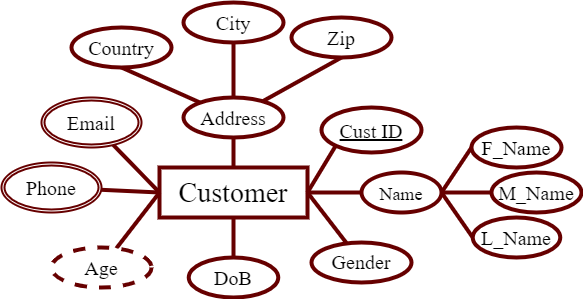

The diagram above was exported from draw.io. Its source (the exported page's mxGraphModel, read from the mxfile embedded in the PNG):
<mxGraphModel dx="1108" dy="563" grid="1" gridSize="10" guides="1" tooltips="1" connect="1" arrows="1" fold="1" page="1" pageScale="1" pageWidth="850" pageHeight="1100" math="0" shadow="0">
  <root>
    <mxCell id="0" />
    <mxCell id="1" parent="0" />
    <mxCell id="TEhqE19D1W2sfSA3aaLu-1" style="edgeStyle=none;rounded=0;orthogonalLoop=1;jettySize=auto;html=1;entryX=0.5;entryY=1;entryDx=0;entryDy=0;fontSize=18;endArrow=none;endFill=0;strokeWidth=4;strokeColor=#660000;" parent="1" source="TEhqE19D1W2sfSA3aaLu-3" target="TEhqE19D1W2sfSA3aaLu-23" edge="1">
      <mxGeometry relative="1" as="geometry" />
    </mxCell>
    <mxCell id="TEhqE19D1W2sfSA3aaLu-2" style="edgeStyle=none;rounded=0;orthogonalLoop=1;jettySize=auto;html=1;entryX=0.5;entryY=0;entryDx=0;entryDy=0;fontSize=18;endArrow=none;endFill=0;strokeWidth=4;strokeColor=#660000;" parent="1" source="TEhqE19D1W2sfSA3aaLu-3" target="TEhqE19D1W2sfSA3aaLu-29" edge="1">
      <mxGeometry relative="1" as="geometry" />
    </mxCell>
    <mxCell id="TEhqE19D1W2sfSA3aaLu-3" value="&lt;font face=&quot;Times New Roman&quot; style=&quot;font-size: 28px;&quot;&gt;Customer&lt;/font&gt;" style="whiteSpace=wrap;html=1;align=center;strokeWidth=4;perimeterSpacing=0;strokeColor=#660000;" parent="1" vertex="1">
      <mxGeometry x="348" y="500" width="148" height="50" as="geometry" />
    </mxCell>
    <mxCell id="TEhqE19D1W2sfSA3aaLu-4" style="edgeStyle=none;rounded=0;orthogonalLoop=1;jettySize=auto;html=1;entryX=0;entryY=0.5;entryDx=0;entryDy=0;fontSize=18;endArrow=none;endFill=0;strokeWidth=4;strokeColor=#660000;" parent="1" source="TEhqE19D1W2sfSA3aaLu-5" target="TEhqE19D1W2sfSA3aaLu-3" edge="1">
      <mxGeometry relative="1" as="geometry" />
    </mxCell>
    <mxCell id="TEhqE19D1W2sfSA3aaLu-5" value="&lt;font face=&quot;Times New Roman&quot; style=&quot;font-size: 20px;&quot;&gt;Age&lt;/font&gt;" style="ellipse;whiteSpace=wrap;html=1;align=center;dashed=1;fontSize=24;strokeWidth=4;strokeColor=#660000;" parent="1" vertex="1">
      <mxGeometry x="240" y="580" width="100" height="40" as="geometry" />
    </mxCell>
    <mxCell id="TEhqE19D1W2sfSA3aaLu-6" style="edgeStyle=none;rounded=0;orthogonalLoop=1;jettySize=auto;html=1;entryX=0;entryY=0.5;entryDx=0;entryDy=0;fontSize=18;endArrow=none;endFill=0;strokeWidth=4;strokeColor=#660000;" parent="1" source="TEhqE19D1W2sfSA3aaLu-7" target="TEhqE19D1W2sfSA3aaLu-3" edge="1">
      <mxGeometry relative="1" as="geometry" />
    </mxCell>
    <mxCell id="TEhqE19D1W2sfSA3aaLu-7" value="&lt;font face=&quot;Times New Roman&quot; style=&quot;font-size: 20px;&quot;&gt;Phone&lt;/font&gt;" style="ellipse;shape=doubleEllipse;margin=3;whiteSpace=wrap;html=1;align=center;fontSize=24;strokeWidth=2;strokeColor=#660000;" parent="1" vertex="1">
      <mxGeometry x="190" y="495" width="100" height="50" as="geometry" />
    </mxCell>
    <mxCell id="TEhqE19D1W2sfSA3aaLu-8" style="edgeStyle=none;rounded=0;orthogonalLoop=1;jettySize=auto;html=1;entryX=0;entryY=0.5;entryDx=0;entryDy=0;fontSize=18;endArrow=none;endFill=0;strokeWidth=4;strokeColor=#660000;" parent="1" source="TEhqE19D1W2sfSA3aaLu-9" target="TEhqE19D1W2sfSA3aaLu-3" edge="1">
      <mxGeometry relative="1" as="geometry" />
    </mxCell>
    <mxCell id="TEhqE19D1W2sfSA3aaLu-9" value="&lt;font face=&quot;Times New Roman&quot; style=&quot;font-size: 20px;&quot;&gt;Email&lt;/font&gt;" style="ellipse;shape=doubleEllipse;margin=3;whiteSpace=wrap;html=1;align=center;fontSize=24;strokeWidth=2;strokeColor=#660000;" parent="1" vertex="1">
      <mxGeometry x="230" y="430" width="100" height="50" as="geometry" />
    </mxCell>
    <mxCell id="TEhqE19D1W2sfSA3aaLu-10" style="edgeStyle=none;rounded=0;orthogonalLoop=1;jettySize=auto;html=1;fontSize=18;endArrow=none;endFill=0;strokeWidth=4;entryX=1;entryY=0.5;entryDx=0;entryDy=0;exitX=0;exitY=1;exitDx=0;exitDy=0;strokeColor=#660000;" parent="1" source="TEhqE19D1W2sfSA3aaLu-11" target="TEhqE19D1W2sfSA3aaLu-3" edge="1">
      <mxGeometry relative="1" as="geometry">
        <mxPoint x="370" y="500" as="targetPoint" />
      </mxGeometry>
    </mxCell>
    <mxCell id="TEhqE19D1W2sfSA3aaLu-11" value="&lt;font face=&quot;Times New Roman&quot; style=&quot;font-size: 20px;&quot;&gt;Cust ID&lt;/font&gt;" style="ellipse;whiteSpace=wrap;html=1;align=center;fontStyle=4;fontSize=24;strokeWidth=4;strokeColor=#660000;" parent="1" vertex="1">
      <mxGeometry x="510" y="440" width="100" height="45" as="geometry" />
    </mxCell>
    <mxCell id="TEhqE19D1W2sfSA3aaLu-14" style="rounded=0;orthogonalLoop=1;jettySize=auto;html=1;entryX=0;entryY=0.5;entryDx=0;entryDy=0;fontSize=18;endArrow=none;endFill=0;strokeWidth=4;exitX=1;exitY=0.5;exitDx=0;exitDy=0;strokeColor=#660000;" parent="1" source="TEhqE19D1W2sfSA3aaLu-31" target="TEhqE19D1W2sfSA3aaLu-19" edge="1">
      <mxGeometry relative="1" as="geometry" />
    </mxCell>
    <mxCell id="TEhqE19D1W2sfSA3aaLu-15" style="edgeStyle=none;rounded=0;orthogonalLoop=1;jettySize=auto;html=1;entryX=0;entryY=0.5;entryDx=0;entryDy=0;fontSize=18;endArrow=none;endFill=0;strokeWidth=4;strokeColor=#660000;" parent="1" source="TEhqE19D1W2sfSA3aaLu-31" target="TEhqE19D1W2sfSA3aaLu-17" edge="1">
      <mxGeometry relative="1" as="geometry" />
    </mxCell>
    <mxCell id="TEhqE19D1W2sfSA3aaLu-16" style="edgeStyle=none;rounded=0;orthogonalLoop=1;jettySize=auto;html=1;entryX=0;entryY=0.5;entryDx=0;entryDy=0;fontSize=18;endArrow=none;endFill=0;strokeWidth=4;exitX=1;exitY=0.5;exitDx=0;exitDy=0;strokeColor=#660000;" parent="1" source="TEhqE19D1W2sfSA3aaLu-31" target="TEhqE19D1W2sfSA3aaLu-18" edge="1">
      <mxGeometry relative="1" as="geometry" />
    </mxCell>
    <mxCell id="TEhqE19D1W2sfSA3aaLu-17" value="&lt;font face=&quot;Times New Roman&quot; style=&quot;font-size: 20px;&quot;&gt;M_Name&lt;/font&gt;" style="ellipse;whiteSpace=wrap;html=1;align=center;fontSize=24;strokeWidth=4;strokeColor=#660000;" parent="1" vertex="1">
      <mxGeometry x="680" y="505" width="90" height="40" as="geometry" />
    </mxCell>
    <mxCell id="TEhqE19D1W2sfSA3aaLu-18" value="&lt;font face=&quot;Times New Roman&quot; style=&quot;font-size: 20px;&quot;&gt;F_Name&lt;/font&gt;" style="ellipse;whiteSpace=wrap;html=1;align=center;fontSize=24;strokeWidth=4;strokeColor=#660000;" parent="1" vertex="1">
      <mxGeometry x="660" y="460" width="90" height="40" as="geometry" />
    </mxCell>
    <mxCell id="TEhqE19D1W2sfSA3aaLu-19" value="&lt;font face=&quot;Times New Roman&quot; style=&quot;font-size: 20px;&quot;&gt;L_Name&lt;/font&gt;" style="ellipse;whiteSpace=wrap;html=1;align=center;fontSize=24;strokeWidth=4;strokeColor=#660000;" parent="1" vertex="1">
      <mxGeometry x="661.25" y="550" width="87.5" height="40" as="geometry" />
    </mxCell>
    <mxCell id="TEhqE19D1W2sfSA3aaLu-20" style="rounded=0;orthogonalLoop=1;jettySize=auto;html=1;entryX=0.5;entryY=1;entryDx=0;entryDy=0;fontSize=18;endArrow=none;endFill=0;strokeWidth=4;strokeColor=#660000;" parent="1" source="TEhqE19D1W2sfSA3aaLu-23" target="TEhqE19D1W2sfSA3aaLu-26" edge="1">
      <mxGeometry relative="1" as="geometry" />
    </mxCell>
    <mxCell id="TEhqE19D1W2sfSA3aaLu-21" style="edgeStyle=none;rounded=0;orthogonalLoop=1;jettySize=auto;html=1;entryX=0.5;entryY=1;entryDx=0;entryDy=0;fontSize=18;endArrow=none;endFill=0;strokeWidth=4;strokeColor=#660000;" parent="1" source="TEhqE19D1W2sfSA3aaLu-23" target="TEhqE19D1W2sfSA3aaLu-24" edge="1">
      <mxGeometry relative="1" as="geometry" />
    </mxCell>
    <mxCell id="TEhqE19D1W2sfSA3aaLu-22" style="edgeStyle=none;rounded=0;orthogonalLoop=1;jettySize=auto;html=1;entryX=0.5;entryY=1;entryDx=0;entryDy=0;fontSize=18;endArrow=none;endFill=0;strokeWidth=4;strokeColor=#660000;" parent="1" source="TEhqE19D1W2sfSA3aaLu-23" target="TEhqE19D1W2sfSA3aaLu-25" edge="1">
      <mxGeometry relative="1" as="geometry" />
    </mxCell>
    <mxCell id="TEhqE19D1W2sfSA3aaLu-23" value="&lt;font face=&quot;Times New Roman&quot; style=&quot;font-size: 20px;&quot;&gt;Address&lt;/font&gt;" style="ellipse;whiteSpace=wrap;html=1;align=center;fontSize=24;strokeWidth=4;strokeColor=#660000;" parent="1" vertex="1">
      <mxGeometry x="372" y="430" width="100" height="40" as="geometry" />
    </mxCell>
    <mxCell id="TEhqE19D1W2sfSA3aaLu-24" value="&lt;font face=&quot;Times New Roman&quot; style=&quot;font-size: 20px;&quot;&gt;City&lt;/font&gt;" style="ellipse;whiteSpace=wrap;html=1;align=center;fontSize=24;strokeWidth=4;strokeColor=#660000;" parent="1" vertex="1">
      <mxGeometry x="372" y="335" width="100" height="40" as="geometry" />
    </mxCell>
    <mxCell id="TEhqE19D1W2sfSA3aaLu-25" value="&lt;font face=&quot;Times New Roman&quot; style=&quot;font-size: 20px;&quot;&gt;Country&lt;/font&gt;" style="ellipse;whiteSpace=wrap;html=1;align=center;fontSize=24;strokeWidth=4;strokeColor=#660000;" parent="1" vertex="1">
      <mxGeometry x="260" y="360" width="100" height="40" as="geometry" />
    </mxCell>
    <mxCell id="TEhqE19D1W2sfSA3aaLu-26" value="&lt;font face=&quot;Times New Roman&quot; style=&quot;font-size: 20px;&quot;&gt;Zip&lt;/font&gt;" style="ellipse;whiteSpace=wrap;html=1;align=center;fontSize=24;strokeWidth=4;strokeColor=#660000;" parent="1" vertex="1">
      <mxGeometry x="480" y="350" width="100" height="40" as="geometry" />
    </mxCell>
    <mxCell id="TEhqE19D1W2sfSA3aaLu-27" style="edgeStyle=none;rounded=0;orthogonalLoop=1;jettySize=auto;html=1;entryX=1;entryY=0.5;entryDx=0;entryDy=0;fontSize=18;endArrow=none;endFill=0;strokeWidth=4;strokeColor=#660000;" parent="1" source="TEhqE19D1W2sfSA3aaLu-28" target="TEhqE19D1W2sfSA3aaLu-3" edge="1">
      <mxGeometry relative="1" as="geometry" />
    </mxCell>
    <mxCell id="TEhqE19D1W2sfSA3aaLu-28" value="&lt;font face=&quot;Times New Roman&quot; style=&quot;font-size: 20px;&quot;&gt;Gender&lt;/font&gt;" style="ellipse;whiteSpace=wrap;html=1;align=center;fontSize=18;strokeWidth=4;strokeColor=#660000;" parent="1" vertex="1">
      <mxGeometry x="500" y="575" width="100" height="40" as="geometry" />
    </mxCell>
    <mxCell id="TEhqE19D1W2sfSA3aaLu-29" value="&lt;font face=&quot;Times New Roman&quot; style=&quot;font-size: 20px;&quot;&gt;DoB&lt;/font&gt;" style="ellipse;whiteSpace=wrap;html=1;align=center;fontSize=24;strokeWidth=4;strokeColor=#660000;" parent="1" vertex="1">
      <mxGeometry x="377.25" y="590" width="89.5" height="40" as="geometry" />
    </mxCell>
    <mxCell id="TEhqE19D1W2sfSA3aaLu-30" style="edgeStyle=none;rounded=0;orthogonalLoop=1;jettySize=auto;html=1;entryX=1;entryY=0.5;entryDx=0;entryDy=0;fontSize=18;endArrow=none;endFill=0;strokeWidth=4;strokeColor=#660000;" parent="1" source="TEhqE19D1W2sfSA3aaLu-31" target="TEhqE19D1W2sfSA3aaLu-3" edge="1">
      <mxGeometry relative="1" as="geometry" />
    </mxCell>
    <mxCell id="TEhqE19D1W2sfSA3aaLu-31" value="&lt;font face=&quot;Times New Roman&quot; style=&quot;font-size: 18px;&quot;&gt;Name&lt;/font&gt;" style="ellipse;whiteSpace=wrap;html=1;align=center;fontSize=24;strokeWidth=4;strokeColor=#660000;" parent="1" vertex="1">
      <mxGeometry x="550" y="505" width="80" height="40" as="geometry" />
    </mxCell>
  </root>
</mxGraphModel>